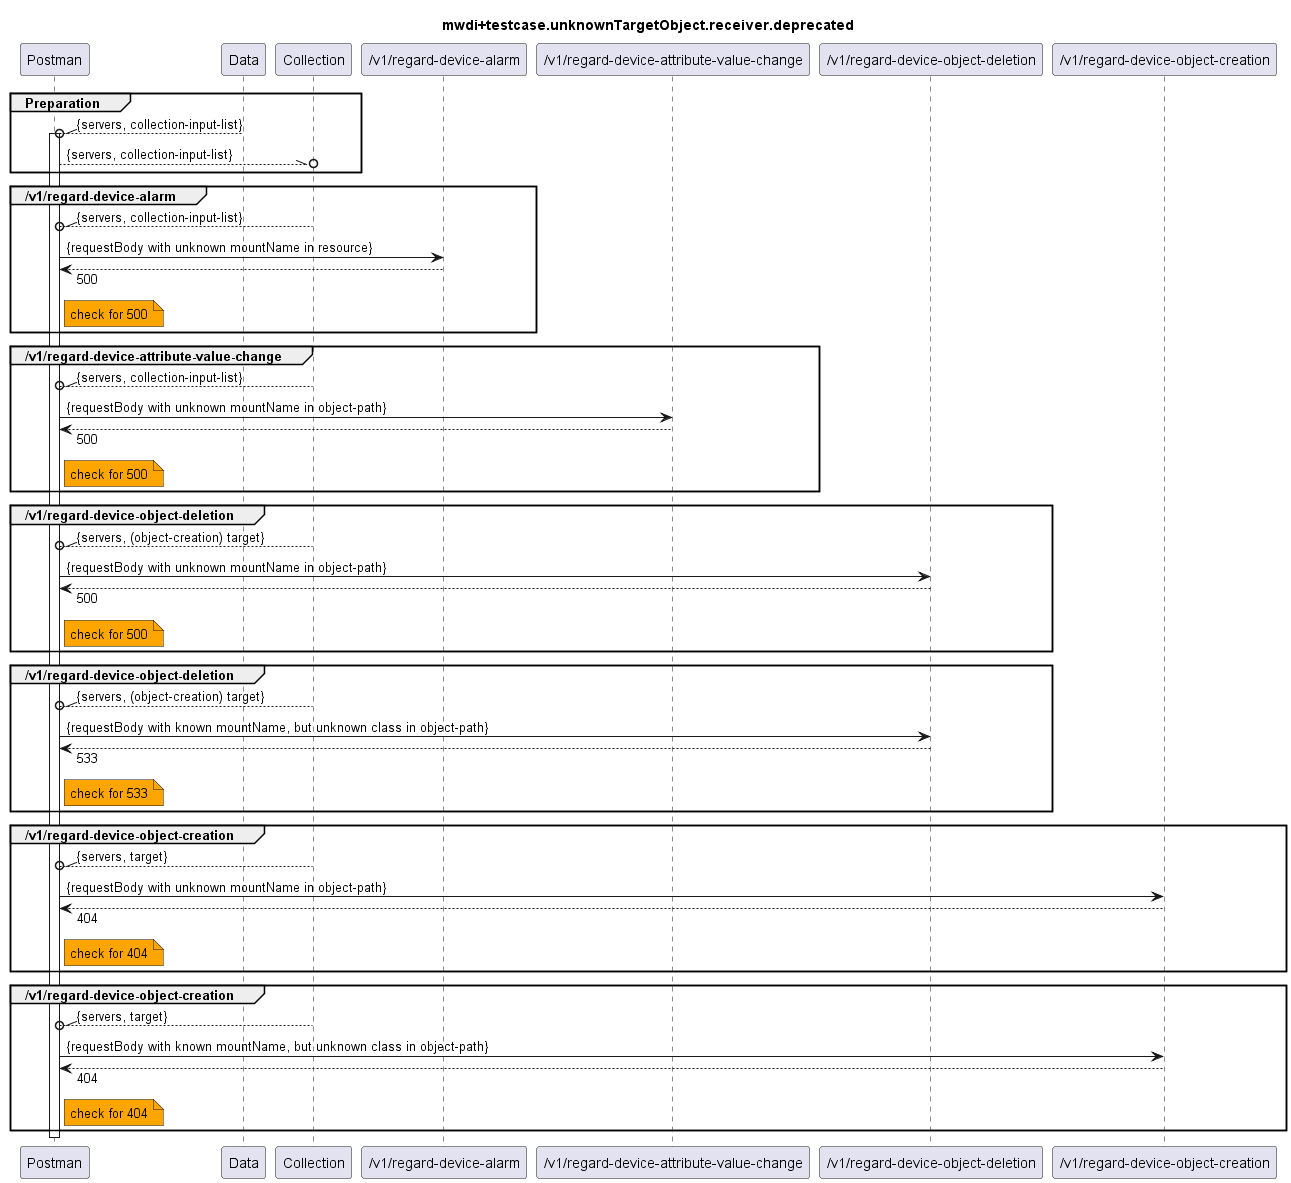

The diagram above was rendered by PlantUML. Its source (embedded in the PNG):
@startuml mwdi+diagram.unknownTargetObject.receiver.deprecated
skinparam responseMessageBelowArrow true

title
mwdi+testcase.unknownTargetObject.receiver.deprecated
end title

participant "Postman" as Postman
participant "Data" as Data
participant "Collection" as Collection

participant "/v1/regard-device-alarm" as RDA
participant "/v1/regard-device-attribute-value-change" as RDAVC
participant "/v1/regard-device-object-deletion" as RDOD
participant "/v1/regard-device-object-creation" as RDOC

group Preparation
  Data --\\o Postman : {servers, collection-input-list}
  activate Postman
  Postman --\\o Collection : {servers, collection-input-list}
end

group /v1/regard-device-alarm
  Collection --\\o Postman : {servers, collection-input-list}
  Postman -> RDA : {requestBody with unknown mountName in resource}
  Postman <-- RDA : 500
  note right Postman #Orange
    check for 500
  end note
end

group /v1/regard-device-attribute-value-change
  Collection --\\o Postman : {servers, collection-input-list}
  Postman -> RDAVC : {requestBody with unknown mountName in object-path}
  Postman <-- RDAVC : 500
  note right Postman #Orange
    check for 500
  end note
end

group /v1/regard-device-object-deletion
  Collection --\\o Postman : {servers, (object-creation) target}
  Postman -> RDOD : {requestBody with unknown mountName in object-path}
  Postman <-- RDOD : 500
  note right Postman #Orange
    check for 500
  end note
end

group /v1/regard-device-object-deletion
  Collection --\\o Postman : {servers, (object-creation) target}
  Postman -> RDOD : {requestBody with known mountName, but unknown class in object-path}
  Postman <-- RDOD : 533
  note right Postman #Orange
    check for 533
  end note
end

group /v1/regard-device-object-creation
  Collection --\\o Postman : {servers, target}
  Postman -> RDOC : {requestBody with unknown mountName in object-path}
  Postman <-- RDOC : 404
  note right Postman #Orange
    check for 404
  end note
end

group /v1/regard-device-object-creation
  Collection --\\o Postman : {servers, target}
  Postman -> RDOC : {requestBody with known mountName, but unknown class in object-path}
  Postman <-- RDOC : 404
  note right Postman #Orange
    check for 404
  end note
end

deactivate Postman

@enduml